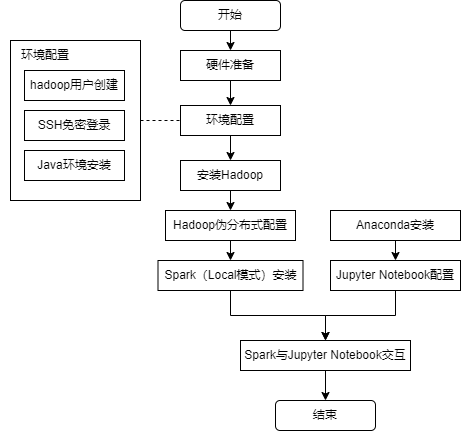

The diagram above was exported from draw.io. Its source (the exported page's mxGraphModel, read from the mxfile embedded in the PNG):
<mxGraphModel dx="782" dy="468" grid="1" gridSize="10" guides="1" tooltips="1" connect="1" arrows="1" fold="1" page="1" pageScale="1" pageWidth="827" pageHeight="1169" math="0" shadow="0">
  <root>
    <mxCell id="0" />
    <mxCell id="1" parent="0" />
    <mxCell id="w5gYONEVZF-mkD7faYEA-35" style="edgeStyle=none;rounded=0;orthogonalLoop=1;jettySize=auto;html=1;exitX=0.5;exitY=1;exitDx=0;exitDy=0;entryX=0.5;entryY=0;entryDx=0;entryDy=0;elbow=vertical;" edge="1" parent="1" source="w5gYONEVZF-mkD7faYEA-1" target="w5gYONEVZF-mkD7faYEA-3">
      <mxGeometry relative="1" as="geometry" />
    </mxCell>
    <mxCell id="w5gYONEVZF-mkD7faYEA-1" value="开始" style="rounded=1;whiteSpace=wrap;html=1;" vertex="1" parent="1">
      <mxGeometry x="290" y="155" width="100" height="30" as="geometry" />
    </mxCell>
    <mxCell id="w5gYONEVZF-mkD7faYEA-37" style="edgeStyle=none;rounded=0;orthogonalLoop=1;jettySize=auto;html=1;exitX=0.5;exitY=1;exitDx=0;exitDy=0;entryX=0.5;entryY=0;entryDx=0;entryDy=0;elbow=vertical;" edge="1" parent="1" source="w5gYONEVZF-mkD7faYEA-6" target="w5gYONEVZF-mkD7faYEA-21">
      <mxGeometry relative="1" as="geometry" />
    </mxCell>
    <mxCell id="w5gYONEVZF-mkD7faYEA-6" value="环境配置" style="rounded=0;whiteSpace=wrap;html=1;" vertex="1" parent="1">
      <mxGeometry x="290" y="260" width="100" height="30" as="geometry" />
    </mxCell>
    <mxCell id="w5gYONEVZF-mkD7faYEA-7" value="" style="rounded=0;whiteSpace=wrap;html=1;gradientColor=#ffffff;gradientDirection=north;" vertex="1" parent="1">
      <mxGeometry x="120" y="195" width="130" height="160" as="geometry" />
    </mxCell>
    <mxCell id="w5gYONEVZF-mkD7faYEA-8" value="环境配置" style="rounded=1;whiteSpace=wrap;html=1;dashed=1;strokeColor=#FFFFFF;fillColor=#FFFFFF;shadow=0;sketch=0;glass=0;gradientColor=none;opacity=0;" vertex="1" parent="1">
      <mxGeometry x="110" y="195" width="90" height="30" as="geometry" />
    </mxCell>
    <mxCell id="w5gYONEVZF-mkD7faYEA-36" style="edgeStyle=none;rounded=0;orthogonalLoop=1;jettySize=auto;html=1;exitX=0.5;exitY=1;exitDx=0;exitDy=0;entryX=0.5;entryY=0;entryDx=0;entryDy=0;elbow=vertical;" edge="1" parent="1" source="w5gYONEVZF-mkD7faYEA-3" target="w5gYONEVZF-mkD7faYEA-6">
      <mxGeometry relative="1" as="geometry" />
    </mxCell>
    <mxCell id="w5gYONEVZF-mkD7faYEA-3" value="硬件准备" style="rounded=0;whiteSpace=wrap;html=1;" vertex="1" parent="1">
      <mxGeometry x="290" y="205" width="100" height="30" as="geometry" />
    </mxCell>
    <mxCell id="w5gYONEVZF-mkD7faYEA-12" value="hadoop用户创建" style="rounded=0;whiteSpace=wrap;html=1;" vertex="1" parent="1">
      <mxGeometry x="134" y="225" width="100" height="30" as="geometry" />
    </mxCell>
    <mxCell id="w5gYONEVZF-mkD7faYEA-13" value="SSH免密登录" style="rounded=0;whiteSpace=wrap;html=1;" vertex="1" parent="1">
      <mxGeometry x="134" y="265" width="100" height="30" as="geometry" />
    </mxCell>
    <mxCell id="w5gYONEVZF-mkD7faYEA-14" value="Java环境安装" style="rounded=0;whiteSpace=wrap;html=1;" vertex="1" parent="1">
      <mxGeometry x="134" y="305" width="100" height="30" as="geometry" />
    </mxCell>
    <mxCell id="w5gYONEVZF-mkD7faYEA-38" style="edgeStyle=none;rounded=0;orthogonalLoop=1;jettySize=auto;html=1;exitX=0.5;exitY=1;exitDx=0;exitDy=0;entryX=0.5;entryY=0;entryDx=0;entryDy=0;elbow=vertical;" edge="1" parent="1" source="w5gYONEVZF-mkD7faYEA-21" target="w5gYONEVZF-mkD7faYEA-22">
      <mxGeometry relative="1" as="geometry" />
    </mxCell>
    <mxCell id="w5gYONEVZF-mkD7faYEA-21" value="安装Hadoop" style="rounded=0;whiteSpace=wrap;html=1;" vertex="1" parent="1">
      <mxGeometry x="290" y="315" width="100" height="30" as="geometry" />
    </mxCell>
    <mxCell id="w5gYONEVZF-mkD7faYEA-39" style="edgeStyle=none;rounded=0;orthogonalLoop=1;jettySize=auto;html=1;exitX=0.5;exitY=1;exitDx=0;exitDy=0;entryX=0.5;entryY=0;entryDx=0;entryDy=0;elbow=vertical;" edge="1" parent="1" source="w5gYONEVZF-mkD7faYEA-22" target="w5gYONEVZF-mkD7faYEA-25">
      <mxGeometry relative="1" as="geometry" />
    </mxCell>
    <mxCell id="w5gYONEVZF-mkD7faYEA-22" value="Hadoop伪分布式配置" style="rounded=0;whiteSpace=wrap;html=1;" vertex="1" parent="1">
      <mxGeometry x="275" y="365" width="130" height="30" as="geometry" />
    </mxCell>
    <mxCell id="w5gYONEVZF-mkD7faYEA-41" style="edgeStyle=orthogonalEdgeStyle;rounded=0;orthogonalLoop=1;jettySize=auto;html=1;exitX=0.5;exitY=1;exitDx=0;exitDy=0;entryX=0.5;entryY=0;entryDx=0;entryDy=0;elbow=vertical;" edge="1" parent="1" source="w5gYONEVZF-mkD7faYEA-25" target="w5gYONEVZF-mkD7faYEA-33">
      <mxGeometry relative="1" as="geometry" />
    </mxCell>
    <mxCell id="w5gYONEVZF-mkD7faYEA-25" value="Spark（Local模式）安装" style="rounded=0;whiteSpace=wrap;html=1;" vertex="1" parent="1">
      <mxGeometry x="267.5" y="415" width="145" height="30" as="geometry" />
    </mxCell>
    <mxCell id="w5gYONEVZF-mkD7faYEA-29" value="" style="endArrow=none;dashed=1;html=1;rounded=0;elbow=vertical;entryX=0;entryY=0.5;entryDx=0;entryDy=0;exitX=1;exitY=0.5;exitDx=0;exitDy=0;" edge="1" parent="1" source="w5gYONEVZF-mkD7faYEA-7" target="w5gYONEVZF-mkD7faYEA-6">
      <mxGeometry width="50" height="50" relative="1" as="geometry">
        <mxPoint x="210" y="365" as="sourcePoint" />
        <mxPoint x="260" y="315" as="targetPoint" />
      </mxGeometry>
    </mxCell>
    <mxCell id="w5gYONEVZF-mkD7faYEA-40" style="edgeStyle=none;rounded=0;orthogonalLoop=1;jettySize=auto;html=1;exitX=0.5;exitY=1;exitDx=0;exitDy=0;entryX=0.5;entryY=0;entryDx=0;entryDy=0;elbow=vertical;" edge="1" parent="1" source="w5gYONEVZF-mkD7faYEA-30" target="w5gYONEVZF-mkD7faYEA-31">
      <mxGeometry relative="1" as="geometry" />
    </mxCell>
    <mxCell id="w5gYONEVZF-mkD7faYEA-30" value="Anaconda安装" style="rounded=0;whiteSpace=wrap;html=1;" vertex="1" parent="1">
      <mxGeometry x="440" y="365" width="130" height="30" as="geometry" />
    </mxCell>
    <mxCell id="w5gYONEVZF-mkD7faYEA-45" style="edgeStyle=orthogonalEdgeStyle;rounded=0;orthogonalLoop=1;jettySize=auto;html=1;exitX=0.5;exitY=1;exitDx=0;exitDy=0;entryX=0.5;entryY=0;entryDx=0;entryDy=0;elbow=vertical;" edge="1" parent="1" source="w5gYONEVZF-mkD7faYEA-31" target="w5gYONEVZF-mkD7faYEA-33">
      <mxGeometry relative="1" as="geometry" />
    </mxCell>
    <mxCell id="w5gYONEVZF-mkD7faYEA-31" value="Jupyter Notebook配置" style="rounded=0;whiteSpace=wrap;html=1;" vertex="1" parent="1">
      <mxGeometry x="440" y="415" width="130" height="30" as="geometry" />
    </mxCell>
    <mxCell id="w5gYONEVZF-mkD7faYEA-46" style="edgeStyle=none;rounded=0;orthogonalLoop=1;jettySize=auto;html=1;exitX=0.5;exitY=1;exitDx=0;exitDy=0;entryX=0.5;entryY=0;entryDx=0;entryDy=0;elbow=vertical;" edge="1" parent="1" source="w5gYONEVZF-mkD7faYEA-33" target="w5gYONEVZF-mkD7faYEA-34">
      <mxGeometry relative="1" as="geometry" />
    </mxCell>
    <mxCell id="w5gYONEVZF-mkD7faYEA-33" value="Spark与Jupyter Notebook交互" style="rounded=0;whiteSpace=wrap;html=1;" vertex="1" parent="1">
      <mxGeometry x="350" y="495" width="170" height="30" as="geometry" />
    </mxCell>
    <mxCell id="w5gYONEVZF-mkD7faYEA-34" value="结束" style="rounded=1;whiteSpace=wrap;html=1;" vertex="1" parent="1">
      <mxGeometry x="385" y="555" width="100" height="30" as="geometry" />
    </mxCell>
  </root>
</mxGraphModel>